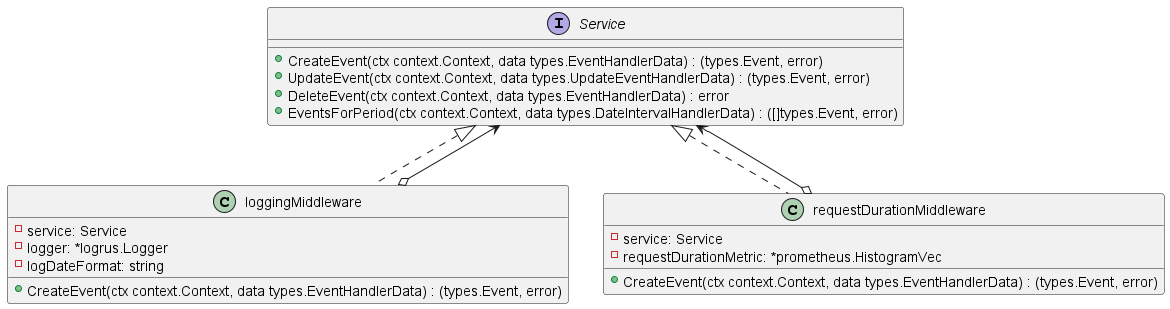

The diagram above was rendered by PlantUML. Its source (embedded in the PNG):
@startuml
'https://plantuml.com/class-diagram


interface Service {
	+CreateEvent(ctx context.Context, data types.EventHandlerData) : (types.Event, error)
	+UpdateEvent(ctx context.Context, data types.UpdateEventHandlerData) : (types.Event, error)
	+DeleteEvent(ctx context.Context, data types.EventHandlerData) : error
	+EventsForPeriod(ctx context.Context, data types.DateIntervalHandlerData) : ([]types.Event, error)
}

class loggingMiddleware {
    -service: Service
    -logger: *logrus.Logger
    -logDateFormat: string
    +CreateEvent(ctx context.Context, data types.EventHandlerData) : (types.Event, error)
}

class loggingMiddleware implements Service

loggingMiddleware o--> Service

class requestDurationMiddleware {
    -service: Service
    -requestDurationMetric: *prometheus.HistogramVec
    +CreateEvent(ctx context.Context, data types.EventHandlerData) : (types.Event, error)
}

class requestDurationMiddleware implements Service

requestDurationMiddleware o--> Service


@enduml